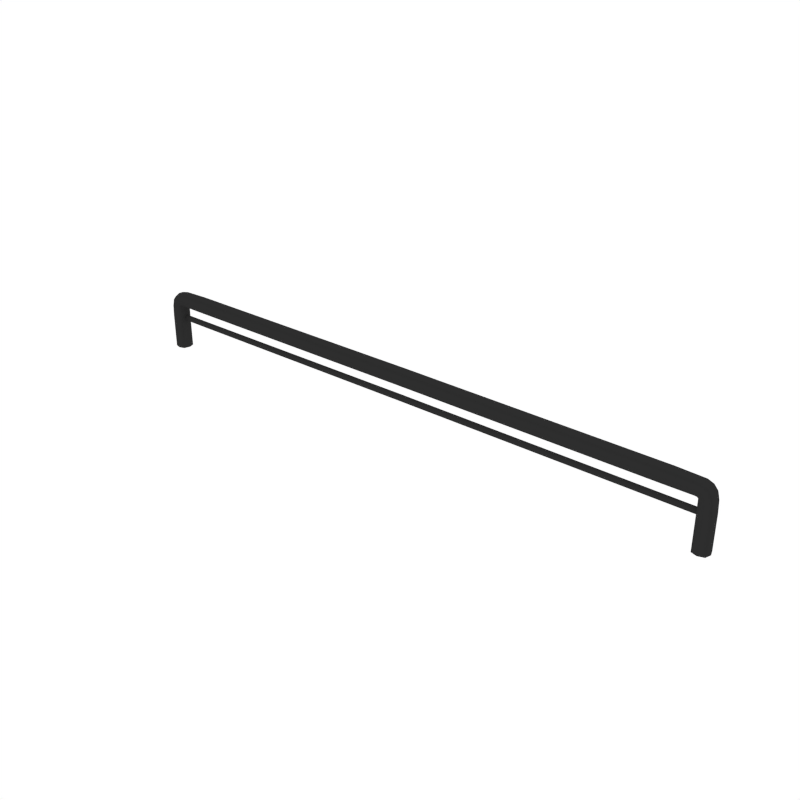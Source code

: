 # Source: Rail_Long.blend  (saved by Blender 2.79.0; exported with 4.5.12 LTS)
import bpy
from mathutils import Matrix  # noqa: F401  (used for matrix-valued properties, if any)

bpy.ops.wm.read_factory_settings(use_empty=True)
scene = bpy.context.scene
scene.name = 'Scene'

# ---- collections
col_collection_1 = bpy.data.collections.new('Collection 1'); scene.collection.children.link(col_collection_1)

# ---- materials (node trees are filled in below, after node groups)
mat_black = bpy.data.materials.new('Black')
mat_black.alpha_threshold = 0.0
mat_black.diffuse_color = (0.02721, 0.02721, 0.02721, 1.0)
mat_black.roughness = 0.5

# ---- node groups
ng_auto_smooth = bpy.data.node_groups.new('Auto Smooth', 'GeometryNodeTree')
_s = ng_auto_smooth.interface.new_socket(name='Geometry', in_out='OUTPUT', socket_type='NodeSocketGeometry')
_s = ng_auto_smooth.interface.new_socket(name='Geometry', in_out='INPUT', socket_type='NodeSocketGeometry')
_s = ng_auto_smooth.interface.new_socket(name='Angle', in_out='INPUT', socket_type='NodeSocketFloat')
_s.subtype = 'ANGLE'
_s.min_value = 0.0
_s.max_value = 3.142
ng_auto_smooth.is_modifier = True
_N = ng_auto_smooth.nodes; _L = ng_auto_smooth.links
n0 = _N.new('NodeGroupOutput'); n0.name = 'Group Output'; n0.location = (480, -100)
n1 = _N.new('NodeGroupInput'); n1.name = 'Group Input'; n1.location = (-420, -300)
n2 = _N.new('NodeGroupInput'); n2.name = 'Group Input.001'; n2.location = (-60, -100)
n3 = _N.new('GeometryNodeSetShadeSmooth'); n3.name = 'Set Shade Smooth'; n3.location = (120, -100)
n3.domain = 'EDGE'
n4 = _N.new('GeometryNodeSetShadeSmooth'); n4.name = 'Set Shade Smooth.001'; n4.location = (300, -100)
n5 = _N.new('GeometryNodeInputMeshEdgeAngle'); n5.name = 'Edge Angle'; n5.location = (-420, -220)
n6 = _N.new('GeometryNodeInputEdgeSmooth'); n6.name = 'Is Edge Smooth'; n6.location = (-60, -160)
n7 = _N.new('GeometryNodeInputShadeSmooth'); n7.name = 'Is Face Smooth'; n7.location = (-240, -340)
n8 = _N.new('FunctionNodeBooleanMath'); n8.name = 'Boolean Math'; n8.location = (-60, -220)
n9 = _N.new('FunctionNodeCompare'); n9.name = 'Compare'; n9.location = (-240, -180)
n9.operation = 'LESS_EQUAL'
_L.new(n5.outputs[0], n9.inputs[0])
_L.new(n4.outputs[0], n0.inputs[0])
_L.new(n1.outputs[1], n9.inputs[1])
_L.new(n9.outputs[0], n8.inputs[0])
_L.new(n7.outputs[0], n8.inputs[1])
_L.new(n2.outputs[0], n3.inputs[0])
_L.new(n6.outputs[0], n3.inputs[1])
_L.new(n3.outputs[0], n4.inputs[0])
_L.new(n8.outputs[0], n3.inputs[2])
n0.is_active_output = True

# ---- material node trees

# ---- world
world_world = bpy.data.worlds.new('World'); scene.world = world_world
world_world.color = (1.0, 1.0, 1.0)
world_world.use_sun_shadow = False
world_world.sun_shadow_jitter_overblur = 0.0
world_world.cycles.sampling_method = 'NONE'
world_world.cycles.sample_map_resolution = 256

# ---- meshes
me_cube_034 = bpy.data.meshes.new('Cube.034')
me_cube_034.from_pydata([(1.079, -0.0001159, 0.1691), (1.135, -0.0001157, 0.1929), (1.112, -0.03024, 0.1805), (1.112, 0.03001, 0.1805), (1.117, 0.02979, 0.1178), (1.117, -0.03002, 0.1178), (1.146, -0.000116, 0.1189), (1.087, -0.0001159, 0.1166), (1.088, 0.02992, 0.1955), (1.098, -0.0001157, 0.2218), (1.088, -0.03015, 0.1955), (1.088, -0.000116, 0.168), (1.095, -0.02214, 0.2152), (1.095, 0.02191, 0.2152), (1.081, 0.02291, 0.1757), (1.081, -0.02314, 0.1757), (0.995, -0.0001159, 0.2257), (0.9896, -0.0001159, 0.1675), (0.9923, 0.02971, 0.1966), (0.9923, -0.02995, 0.1966), (1.121, -0.0001157, 0.212), (1.094, -0.02335, 0.1711), (1.103, 0.03009, 0.1909), (1.13, -0.02207, 0.1898), (1.103, -0.03032, 0.1909), (1.13, 0.02184, 0.1898), (1.086, -0.000116, 0.1699), (1.094, 0.02312, 0.1711), (1.115, -0.03008, 0.1581), (1.087, -0.000116, 0.1536), (1.115, 0.02985, 0.1581), (1.144, -0.000116, 0.1626), (1.139, 0.02213, 0.1186), (1.094, -0.02273, 0.1169), (1.094, 0.0225, 0.1169), (1.139, -0.02237, 0.1186), (1.086, -0.000116, -0.008277), (1.146, -0.000116, -0.008277), (1.116, -0.03001, -0.008277), (1.116, 0.02978, -0.008277), (0.9903, -0.02266, 0.1748), (0.9943, -0.02231, 0.2184), (0.9903, 0.02243, 0.1748), (0.9943, 0.02208, 0.2184), (1.116, 0.02179, 0.2067), (1.09, 0.02329, 0.1752), (1.116, -0.02202, 0.2067), (1.09, -0.02352, 0.1752), (1.094, -0.02298, 0.1547), (1.137, -0.02221, 0.1615), (1.094, 0.02275, 0.1547), (1.137, 0.02197, 0.1615), (1.139, 0.0223, -0.008277), (1.094, 0.0223, -0.008277), (1.094, -0.02254, -0.008277), (1.139, -0.02254, -0.008277), (1.104, -4.915e-05, 0.1298), (1.104, -4.87e-05, 0.1046), (1.104, 0.004108, 0.1171), (1.104, -0.00434, 0.1171), (1.104, -0.002515, 0.1056), (1.104, -0.002203, 0.1288), (1.104, 0.002316, 0.1056), (1.104, 0.002007, 0.1288), (1.719e-11, 0.0003932, 0.2282), (1.719e-11, 0.0003932, 0.1684), (-1.286e-09, -0.02941, 0.1983), (1.32e-09, 0.0302, 0.1983), (-9.599e-10, -0.02196, 0.2206), (9.943e-10, 0.02275, 0.1757), (9.943e-10, 0.02275, 0.2209), (-9.599e-10, -0.02196, 0.1761), (-1.079, -0.0001158, 0.1691), (-1.135, -0.0001156, 0.1929), (-1.112, -0.03024, 0.1805), (-1.112, 0.03001, 0.1805), (-1.117, 0.02979, 0.1178), (-1.117, -0.03002, 0.1178), (-1.146, -0.0001159, 0.1189), (-1.087, -0.0001158, 0.1166), (-1.088, 0.02992, 0.1955), (-1.098, -0.0001156, 0.2218), (-1.088, -0.03015, 0.1955), (-1.088, -0.0001159, 0.168), (-1.095, -0.02214, 0.2152), (-1.095, 0.02191, 0.2152), (-1.081, 0.02291, 0.1757), (-1.081, -0.02314, 0.1757), (-0.995, -0.0001158, 0.2257), (-0.9896, -0.0001158, 0.1675), (-0.9923, 0.02971, 0.1966), (-0.9923, -0.02995, 0.1966), (-1.121, -0.0001156, 0.212), (-1.094, -0.02335, 0.1711), (-1.103, 0.03009, 0.1909), (-1.13, -0.02207, 0.1898), (-1.103, -0.03032, 0.1909), (-1.13, 0.02184, 0.1898), (-1.086, -0.0001159, 0.1699), (-1.094, 0.02312, 0.1711), (-1.115, -0.03008, 0.1581), (-1.087, -0.0001159, 0.1536), (-1.115, 0.02985, 0.1581), (-1.144, -0.0001159, 0.1626), (-1.139, 0.02213, 0.1186), (-1.094, -0.02273, 0.1169), (-1.094, 0.0225, 0.1169), (-1.139, -0.02237, 0.1186), (-1.086, -0.0001159, -0.008277), (-1.146, -0.0001159, -0.008277), (-1.116, -0.03001, -0.008277), (-1.116, 0.02978, -0.008277), (-0.9903, -0.02266, 0.1748), (-0.9943, -0.02231, 0.2184), (-0.9903, 0.02243, 0.1748), (-0.9943, 0.02208, 0.2184), (-1.116, 0.02179, 0.2067), (-1.09, 0.02329, 0.1752), (-1.116, -0.02202, 0.2067), (-1.09, -0.02352, 0.1752), (-1.094, -0.02298, 0.1547), (-1.137, -0.02221, 0.1615), (-1.094, 0.02275, 0.1547), (-1.137, 0.02197, 0.1615), (-1.139, 0.0223, -0.008277), (-1.094, 0.0223, -0.008277), (-1.094, -0.02254, -0.008277), (-1.139, -0.02254, -0.008277), (3.108e-11, 0.000711, 0.1323), (3.09e-11, 0.000707, 0.1055), (-1.665e-10, -0.00381, 0.1189), (2.007e-10, 0.004592, 0.1189), (-6.485e-11, -0.001483, 0.1313), (1.049e-10, 0.0024, 0.1063), (1.057e-10, 0.002419, 0.1315), (-6.404e-11, -0.001465, 0.1065), (-1.104, -4.906e-05, 0.1298), (-1.104, -4.861e-05, 0.1046), (-1.104, 0.004108, 0.1171), (-1.104, -0.004339, 0.1171), (-1.104, -0.002515, 0.1056), (-1.104, -0.002203, 0.1288), (-1.104, 0.002316, 0.1056), (-1.104, 0.002008, 0.1288)], [], [(69, 42, 17, 65), (0, 26, 47, 15), (0, 15, 40, 17), (0, 17, 42, 14), (0, 14, 45, 26), (1, 31, 51, 25), (1, 25, 44, 20), (1, 20, 46, 23), (1, 23, 49, 31), (2, 28, 49, 23), (2, 23, 46, 24), (2, 24, 47, 21), (2, 21, 48, 28), (3, 30, 50, 27), (3, 27, 45, 22), (3, 22, 44, 25), (3, 25, 51, 30), (4, 39, 53, 34), (4, 34, 50, 30), (4, 30, 51, 32), (4, 32, 52, 39), (5, 38, 55, 35), (5, 35, 49, 28), (5, 28, 48, 33), (5, 33, 54, 38), (6, 37, 52, 32), (6, 32, 51, 31), (6, 31, 49, 35), (6, 35, 55, 37), (7, 36, 54, 33), (7, 33, 48, 29), (7, 29, 50, 34), (7, 34, 53, 36), (8, 22, 45, 14), (8, 14, 42, 18), (8, 18, 43, 13), (8, 13, 44, 22), (9, 20, 44, 13), (9, 13, 43, 16), (9, 16, 41, 12), (9, 12, 46, 20), (10, 24, 46, 12), (10, 12, 41, 19), (10, 19, 40, 15), (10, 15, 47, 24), (11, 29, 48, 21), (11, 21, 47, 26), (11, 26, 45, 27), (11, 27, 50, 29), (65, 17, 40, 71), (67, 18, 42, 69), (71, 40, 19, 66), (64, 16, 43, 70), (70, 43, 18, 67), (66, 19, 41, 68), (68, 41, 16, 64), (133, 62, 57, 129), (129, 57, 60, 135), (131, 58, 62, 133), (135, 60, 59, 130), (128, 56, 63, 134), (134, 63, 58, 131), (130, 59, 61, 132), (132, 61, 56, 128), (69, 65, 89, 114), (72, 87, 119, 98), (72, 89, 112, 87), (72, 86, 114, 89), (72, 98, 117, 86), (73, 97, 123, 103), (73, 92, 116, 97), (73, 95, 118, 92), (73, 103, 121, 95), (74, 95, 121, 100), (74, 96, 118, 95), (74, 93, 119, 96), (74, 100, 120, 93), (75, 99, 122, 102), (75, 94, 117, 99), (75, 97, 116, 94), (75, 102, 123, 97), (76, 106, 125, 111), (76, 102, 122, 106), (76, 104, 123, 102), (76, 111, 124, 104), (77, 107, 127, 110), (77, 100, 121, 107), (77, 105, 120, 100), (77, 110, 126, 105), (78, 104, 124, 109), (78, 103, 123, 104), (78, 107, 121, 103), (78, 109, 127, 107), (79, 105, 126, 108), (79, 101, 120, 105), (79, 106, 122, 101), (79, 108, 125, 106), (80, 86, 117, 94), (80, 90, 114, 86), (80, 85, 115, 90), (80, 94, 116, 85), (81, 85, 116, 92), (81, 88, 115, 85), (81, 84, 113, 88), (81, 92, 118, 84), (82, 84, 118, 96), (82, 91, 113, 84), (82, 87, 112, 91), (82, 96, 119, 87), (83, 93, 120, 101), (83, 98, 119, 93), (83, 99, 117, 98), (83, 101, 122, 99), (65, 71, 112, 89), (67, 69, 114, 90), (71, 66, 91, 112), (64, 70, 115, 88), (70, 67, 90, 115), (66, 68, 113, 91), (68, 64, 88, 113), (133, 129, 137, 142), (129, 135, 140, 137), (131, 133, 142, 138), (135, 130, 139, 140), (128, 134, 143, 136), (134, 131, 138, 143), (130, 132, 141, 139), (132, 128, 136, 141)])
me_cube_034.polygons.foreach_set('use_smooth', [True] * 128)
_uv = me_cube_034.uv_layers.new(name='UVMap')
_uv.uv.foreach_set('vector', [0.0, 0.0, 0.0, 0.0, 0.0, 0.0, 0.0, 0.0, 0.0, 0.0, 0.0, 0.0, 0.0, 0.0, 0.0, 0.0, 0.0, 0.0, 0.0, 0.0, 0.0, 0.0, 0.0, 0.0, 0.0, 0.0, 0.0, 0.0, 0.0, 0.0, 0.0, 0.0, 0.0, 0.0, 0.0, 0.0, 0.0, 0.0, 0.0, 0.0, 0.0, 0.0, 0.0, 0.0, 0.0, 0.0, 0.0, 0.0, 0.0, 0.0, 0.0, 0.0, 0.0, 0.0, 0.0, 0.0, 0.0, 0.0, 0.0, 0.0, 0.0, 0.0, 0.0, 0.0, 0.0, 0.0, 0.0, 0.0, 0.0, 0.0, 0.0, 0.0, 0.0, 0.0, 0.0, 0.0, 0.0, 0.0, 0.0, 0.0, 0.0, 0.0, 0.0, 0.0, 0.0, 0.0, 0.0, 0.0, 0.0, 0.0, 0.0, 0.0, 0.0, 0.0, 0.0, 0.0, 0.0, 0.0, 0.0, 0.0, 0.0, 0.0, 0.0, 0.0, 0.0, 0.0, 0.0, 0.0, 0.0, 0.0, 0.0, 0.0, 0.0, 0.0, 0.0, 0.0, 0.0, 0.0, 0.0, 0.0, 0.0, 0.0, 0.0, 0.0, 0.0, 0.0, 0.0, 0.0, 0.0, 0.0, 0.0, 0.0, 0.0, 0.0, 0.0, 0.0, 0.0, 0.0, 0.0, 0.0, 0.0, 0.0, 0.0, 0.0, 0.0, 0.0, 0.0, 0.0, 0.0, 0.0, 0.0, 0.0, 0.0, 0.0, 0.0, 0.0, 0.0, 0.0, 0.0, 0.0, 0.0, 0.0, 0.0, 0.0, 0.0, 0.0, 0.0, 0.0, 0.0, 0.0, 0.0, 0.0, 0.0, 0.0, 0.0, 0.0, 0.0, 0.0, 0.0, 0.0, 0.0, 0.0, 0.0, 0.0, 0.0, 0.0, 0.0, 0.0, 0.0, 0.0, 0.0, 0.0, 0.0, 0.0, 0.0, 0.0, 0.0, 0.0, 0.0, 0.0, 0.0, 0.0, 0.0, 0.0, 0.0, 0.0, 0.0, 0.0, 0.0, 0.0, 0.0, 0.0, 0.0, 0.0, 0.0, 0.0, 0.0, 0.0, 0.0, 0.0, 0.0, 0.0, 0.0, 0.0, 0.0, 0.0, 0.0, 0.0, 0.0, 0.0, 0.0, 0.0, 0.0, 0.0, 0.0, 0.0, 0.0, 0.0, 0.0, 0.0, 0.0, 0.0, 0.0, 0.0, 0.0, 0.0, 0.0, 0.0, 0.0, 0.0, 0.0, 0.0, 0.0, 0.0, 0.0, 0.0, 0.0, 0.0, 0.0, 0.0, 0.0, 0.0, 0.0, 0.0, 0.0, 0.0, 0.0, 0.0, 0.0, 0.0, 0.0, 0.0, 0.0, 0.0, 0.0, 0.0, 0.0, 0.0, 0.0, 0.0, 0.0, 0.0, 0.0, 0.0, 0.0, 0.0, 0.0, 0.0, 0.0, 0.0, 0.0, 0.0, 0.0, 0.0, 0.0, 0.0, 0.0, 0.0, 0.0, 0.0, 0.0, 0.0, 0.0, 0.0, 0.0, 0.0, 0.0, 0.0, 0.0, 0.0, 0.0, 0.0, 0.0, 0.0, 0.0, 0.0, 0.0, 0.0, 0.0, 0.0, 0.0, 0.0, 0.0, 0.0, 0.0, 0.0, 0.0, 0.0, 0.0, 0.0, 0.0, 0.0, 0.0, 0.0, 0.0, 0.0, 0.0, 0.0, 0.0, 0.0, 0.0, 0.0, 0.0, 0.0, 0.0, 0.0, 0.0, 0.0, 0.0, 0.0, 0.0, 0.0, 0.0, 0.0, 0.0, 0.0, 0.0, 0.0, 0.0, 0.0, 0.0, 0.0, 0.0, 0.0, 0.0, 0.0, 0.0, 0.0, 0.0, 0.0, 0.0, 0.0, 0.0, 0.0, 0.0, 0.0, 0.0, 0.0, 0.0, 0.0, 0.0, 0.0, 0.0, 0.0, 0.0, 0.0, 0.0, 0.0, 0.0, 0.0, 0.0, 0.0, 0.0, 0.0, 0.0, 0.0, 0.0, 0.0, 0.0, 0.0, 0.0, 0.0, 0.0, 0.0, 0.0, 0.0, 0.0, 0.0, 0.0, 0.0, 0.0, 0.0, 0.0, 0.0, 0.0, 0.0, 0.0, 0.0, 0.0, 0.0, 0.0, 0.0, 0.0, 0.0, 0.0, 0.0, 0.0, 0.0, 0.0, 0.0, 0.0, 0.0, 0.0, 0.0, 0.0, 0.0, 0.0, 0.0, 0.0, 0.0, 0.0, 0.0, 0.0, 0.0, 0.0, 0.0, 0.0, 0.0, 0.0, 0.0, 0.0, 0.0, 0.0, 0.0, 0.0, 0.0, 0.0, 0.0, 0.0, 0.0, 0.0, 0.0, 0.0, 0.0, 0.0, 0.0, 0.0, 0.0, 0.0, 0.0, 0.0, 0.0, 0.0, 0.0, 0.0, 0.0, 0.0, 0.0, 0.0, 0.0, 0.0, 0.0, 0.0, 0.0, 0.0, 0.0, 0.0, 0.0, 0.0, 0.0, 0.0, 0.0, 0.0, 0.0, 0.0, 0.0, 0.0, 0.0, 0.0, 0.0, 0.0, 0.0, 0.0, 0.0, 0.0, 0.0, 0.0, 0.0, 0.0, 0.0, 0.0, 0.0, 0.0, 0.0, 0.0, 0.0, 0.0, 0.0, 0.0, 0.0, 0.0, 0.0, 0.0, 0.0, 0.0, 0.0, 0.0, 0.0, 0.0, 0.0, 0.0, 0.0, 0.0, 0.0, 0.0, 0.0, 0.0, 0.0, 0.0, 0.0, 0.0, 0.0, 0.0, 0.0, 0.0, 0.0, 0.0, 0.0, 0.0, 0.0, 0.0, 0.0, 0.0, 0.0, 0.0, 0.0, 0.0, 0.0, 0.0, 0.0, 0.0, 0.0, 0.0, 0.0, 0.0, 0.0, 0.0, 0.0, 0.0, 0.0, 0.0, 0.0, 0.0, 0.0, 0.0, 0.0, 0.0, 0.0, 0.0, 0.0, 0.0, 0.0, 0.0, 0.0, 0.0, 0.0, 0.0, 0.0, 0.0, 0.0, 0.0, 0.0, 0.0, 0.0, 0.0, 0.0, 0.0, 0.0, 0.0, 0.0, 0.0, 0.0, 0.0, 0.0, 0.0, 0.0, 0.0, 0.0, 0.0, 0.0, 0.0, 0.0, 0.0, 0.0, 0.0, 0.0, 0.0, 0.0, 0.0, 0.0, 0.0, 0.0, 0.0, 0.0, 0.0, 0.0, 0.0, 0.0, 0.0, 0.0, 0.0, 0.0, 0.0, 0.0, 0.0, 0.0, 0.0, 0.0, 0.0, 0.0, 0.0, 0.0, 0.0, 0.0, 0.0, 0.0, 0.0, 0.0, 0.0, 0.0, 0.0, 0.0, 0.0, 0.0, 0.0, 0.0, 0.0, 0.0, 0.0, 0.0, 0.0, 0.0, 0.0, 0.0, 0.0, 0.0, 0.0, 0.0, 0.0, 0.0, 0.0, 0.0, 0.0, 0.0, 0.0, 0.0, 0.0, 0.0, 0.0, 0.0, 0.0, 0.0, 0.0, 0.0, 0.0, 0.0, 0.0, 0.0, 0.0, 0.0, 0.0, 0.0, 0.0, 0.0, 0.0, 0.0, 0.0, 0.0, 0.0, 0.0, 0.0, 0.0, 0.0, 0.0, 0.0, 0.0, 0.0, 0.0, 0.0, 0.0, 0.0, 0.0, 0.0, 0.0, 0.0, 0.0, 0.0, 0.0, 0.0, 0.0, 0.0, 0.0, 0.0, 0.0, 0.0, 0.0, 0.0, 0.0, 0.0, 0.0, 0.0, 0.0, 0.0, 0.0, 0.0, 0.0, 0.0, 0.0, 0.0, 0.0, 0.0, 0.0, 0.0, 0.0, 0.0, 0.0, 0.0, 0.0, 0.0, 0.0, 0.0, 0.0, 0.0, 0.0, 0.0, 0.0, 0.0, 0.0, 0.0, 0.0, 0.0, 0.0, 0.0, 0.0, 0.0, 0.0, 0.0, 0.0, 0.0, 0.0, 0.0, 0.0, 0.0, 0.0, 0.0, 0.0, 0.0, 0.0, 0.0, 0.0, 0.0, 0.0, 0.0, 0.0, 0.0, 0.0, 0.0, 0.0, 0.0, 0.0, 0.0, 0.0, 0.0, 0.0, 0.0, 0.0, 0.0, 0.0, 0.0, 0.0, 0.0, 0.0, 0.0, 0.0, 0.0, 0.0, 0.0, 0.0, 0.0, 0.0, 0.0, 0.0, 0.0, 0.0, 0.0, 0.0, 0.0, 0.0, 0.0, 0.0, 0.0, 0.0, 0.0, 0.0, 0.0, 0.0, 0.0, 0.0, 0.0, 0.0, 0.0, 0.0, 0.0, 0.0, 0.0, 0.0, 0.0, 0.0, 0.0, 0.0, 0.0, 0.0, 0.0, 0.0, 0.0, 0.0, 0.0, 0.0, 0.0, 0.0, 0.0, 0.0, 0.0, 0.0, 0.0, 0.0, 0.0, 0.0, 0.0, 0.0, 0.0, 0.0, 0.0, 0.0, 0.0, 0.0, 0.0, 0.0, 0.0, 0.0, 0.0, 0.0, 0.0, 0.0, 0.0, 0.0, 0.0, 0.0, 0.0, 0.0, 0.0, 0.0, 0.0, 0.0, 0.0, 0.0, 0.0, 0.0, 0.0, 0.0, 0.0, 0.0, 0.0, 0.0, 0.0, 0.0, 0.0, 0.0, 0.0, 0.0, 0.0, 0.0, 0.0, 0.0, 0.0, 0.0, 0.0, 0.0, 0.0, 0.0, 0.0, 0.0, 0.0, 0.0, 0.0, 0.0, 0.0, 0.0, 0.0, 0.0, 0.0, 0.0, 0.0, 0.0, 0.0, 0.0, 0.0, 0.0, 0.0, 0.0, 0.0, 0.0, 0.0, 0.0, 0.0, 0.0, 0.0, 0.0, 0.0, 0.0, 0.0, 0.0, 0.0, 0.0, 0.0, 0.0, 0.0, 0.0, 0.0, 0.0, 0.0, 0.0, 0.0, 0.0, 0.0, 0.0, 0.0, 0.0, 0.0, 0.0, 0.0, 0.0, 0.0, 0.0, 0.0, 0.0, 0.0, 0.0, 0.0, 0.0, 0.0, 0.0, 0.0, 0.0, 0.0, 0.0, 0.0, 0.0, 0.0, 0.0, 0.0, 0.0, 0.0, 0.0, 0.0, 0.0, 0.0, 0.0, 0.0, 0.0, 0.0, 0.0, 0.0, 0.0, 0.0, 0.0, 0.0, 0.0, 0.0, 0.0, 0.0, 0.0, 0.0, 0.0, 0.0, 0.0, 0.0, 0.0, 0.0, 0.0, 0.0, 0.0, 0.0, 0.0, 0.0, 0.0, 0.0, 0.0, 0.0, 0.0, 0.0, 0.0, 0.0, 0.0])
me_cube_034.materials.append(mat_black)
me_cube_034.use_remesh_preserve_volume = False
me_cube_034.use_remesh_preserve_attributes = False
me_cube_034.use_mirror_vertex_groups = False
me_cube_034.update()

# ---- objects
ob_rail_long = bpy.data.objects.new('Rail_Long', me_cube_034)

# ---- transforms, parenting, visibility, modifiers, constraints
ob_rail_long.location = (0.0, 0.0, 0.0)
ob_rail_long.lineart.crease_threshold = 0.0
_m = ob_rail_long.modifiers.new('Auto Smooth', 'NODES')
_m.node_group = ng_auto_smooth
_gi = [s.identifier for s in ng_auto_smooth.interface.items_tree if s.item_type == 'SOCKET' and s.in_out == 'INPUT']
_m[_gi[1]] = 1.082  # Angle

# ---- collection membership
col_collection_1.objects.link(ob_rail_long)

# ---- scene / render settings (as saved in the file)
scene.frame_start = 1; scene.frame_end = 250; scene.frame_set(0)
scene.render.engine = 'CYCLES'
scene.render.resolution_x = 1000
scene.render.resolution_y = 1000
scene.render.dither_intensity = 0.0
scene.cycles.samples = 200
scene.cycles.sampling_pattern = 'TABULATED_SOBOL'
scene.cycles.light_sampling_threshold = 0.0
scene.cycles.use_adaptive_sampling = False
scene.cycles.use_light_tree = False
scene.cycles.caustics_reflective = False
scene.cycles.caustics_refractive = False
scene.cycles.blur_glossy = 0.0
scene.cycles.max_bounces = 2
scene.cycles.pixel_filter_type = 'GAUSSIAN'
scene.cycles.sample_clamp_indirect = 0.0
scene.view_settings.view_transform = 'Standard'
bpy.context.view_layer.update()

# ---- added for rendering (the .blend has no active camera): camera
cam_auto = bpy.data.cameras.new('AutoCamera')
cam_auto.lens = 50.0
cam_auto.sensor_width = 36.0
cam_auto.clip_end = 1000.0
ob_auto_camera = bpy.data.objects.new('AutoCamera', cam_auto)
scene.collection.objects.link(ob_auto_camera)
ob_auto_camera.location = (2.13321, -2.55992, 1.81655)
ob_auto_camera.rotation_euler = (1.09748, -7.21219e-08, 0.694738)
scene.camera = ob_auto_camera
bpy.context.view_layer.update()
